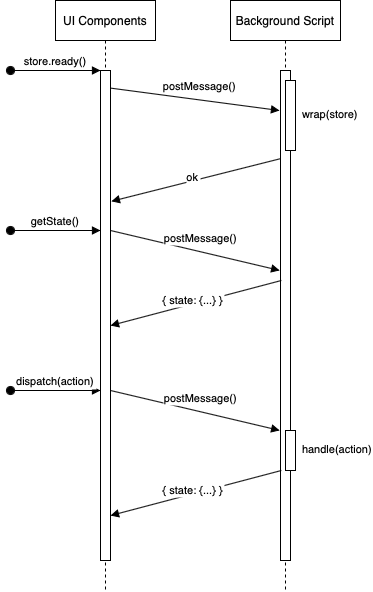

The diagram above was exported from draw.io. Its source (the exported page's mxGraphModel, read from the mxfile embedded in the PNG):
<mxGraphModel dx="728" dy="627" grid="1" gridSize="10" guides="1" tooltips="1" connect="1" arrows="1" fold="1" page="1" pageScale="1" pageWidth="850" pageHeight="1100" math="0" shadow="0">
  <root>
    <mxCell id="0" />
    <mxCell id="1" parent="0" />
    <mxCell id="M0g8SSYF1tJEZVzHnspC-24" value="" style="group" vertex="1" connectable="0" parent="1">
      <mxGeometry x="40" y="40" width="350" height="590" as="geometry" />
    </mxCell>
    <mxCell id="M0g8SSYF1tJEZVzHnspC-2" value="UI Components" style="shape=umlLifeline;perimeter=lifelinePerimeter;container=1;collapsible=0;recursiveResize=0;rounded=0;shadow=0;strokeWidth=1;" vertex="1" parent="M0g8SSYF1tJEZVzHnspC-24">
      <mxGeometry x="45" width="100" height="590" as="geometry" />
    </mxCell>
    <mxCell id="M0g8SSYF1tJEZVzHnspC-3" value="" style="points=[];perimeter=orthogonalPerimeter;rounded=0;shadow=0;strokeWidth=1;" vertex="1" parent="M0g8SSYF1tJEZVzHnspC-2">
      <mxGeometry x="45" y="70" width="10" height="490" as="geometry" />
    </mxCell>
    <mxCell id="M0g8SSYF1tJEZVzHnspC-4" value="store.ready()" style="verticalAlign=bottom;startArrow=oval;endArrow=block;startSize=8;shadow=0;strokeWidth=1;" edge="1" parent="M0g8SSYF1tJEZVzHnspC-2" target="M0g8SSYF1tJEZVzHnspC-3">
      <mxGeometry relative="1" as="geometry">
        <mxPoint x="-45" y="70" as="sourcePoint" />
      </mxGeometry>
    </mxCell>
    <mxCell id="M0g8SSYF1tJEZVzHnspC-6" value="Background Script" style="shape=umlLifeline;perimeter=lifelinePerimeter;container=1;collapsible=0;recursiveResize=0;rounded=0;shadow=0;strokeWidth=1;" vertex="1" parent="M0g8SSYF1tJEZVzHnspC-24">
      <mxGeometry x="220" width="110" height="590" as="geometry" />
    </mxCell>
    <mxCell id="M0g8SSYF1tJEZVzHnspC-7" value="" style="points=[];perimeter=orthogonalPerimeter;rounded=0;shadow=0;strokeWidth=1;" vertex="1" parent="M0g8SSYF1tJEZVzHnspC-6">
      <mxGeometry x="50" y="70" width="10" height="490" as="geometry" />
    </mxCell>
    <mxCell id="M0g8SSYF1tJEZVzHnspC-9" value="postMessage()" style="verticalAlign=bottom;endArrow=block;shadow=0;strokeWidth=1;exitX=1.029;exitY=0.036;exitDx=0;exitDy=0;exitPerimeter=0;" edge="1" parent="M0g8SSYF1tJEZVzHnspC-24" source="M0g8SSYF1tJEZVzHnspC-3">
      <mxGeometry x="0.0517" y="5" relative="1" as="geometry">
        <mxPoint x="200" y="80" as="sourcePoint" />
        <mxPoint x="269" y="110" as="targetPoint" />
        <mxPoint as="offset" />
      </mxGeometry>
    </mxCell>
    <mxCell id="M0g8SSYF1tJEZVzHnspC-12" value="&lt;span style=&quot;color: rgb(0 , 0 , 0) ; font-family: &amp;#34;helvetica&amp;#34; ; font-size: 11px ; font-style: normal ; font-weight: normal ; letter-spacing: normal ; text-align: center ; text-indent: 0px ; text-transform: none ; word-spacing: 0px ; background-color: rgb(255 , 255 , 255) ; text-decoration: none ; display: inline ; float: none&quot;&gt;wrap(store)&lt;/span&gt;" style="text;whiteSpace=wrap;html=1;" vertex="1" parent="M0g8SSYF1tJEZVzHnspC-24">
      <mxGeometry x="290" y="100" width="60" height="30" as="geometry" />
    </mxCell>
    <mxCell id="M0g8SSYF1tJEZVzHnspC-13" value="" style="points=[];perimeter=orthogonalPerimeter;rounded=0;shadow=0;strokeWidth=1;" vertex="1" parent="M0g8SSYF1tJEZVzHnspC-24">
      <mxGeometry x="275" y="80" width="10" height="70" as="geometry" />
    </mxCell>
    <mxCell id="M0g8SSYF1tJEZVzHnspC-14" value="ok" style="verticalAlign=bottom;endArrow=block;shadow=0;strokeWidth=1;entryX=1.089;entryY=0.267;entryDx=0;entryDy=0;entryPerimeter=0;exitX=-0.012;exitY=0.18;exitDx=0;exitDy=0;exitPerimeter=0;" edge="1" parent="M0g8SSYF1tJEZVzHnspC-24" source="M0g8SSYF1tJEZVzHnspC-7" target="M0g8SSYF1tJEZVzHnspC-3">
      <mxGeometry x="0.0517" y="5" relative="1" as="geometry">
        <mxPoint x="200" y="130" as="sourcePoint" />
        <mxPoint x="101" y="191" as="targetPoint" />
        <mxPoint as="offset" />
      </mxGeometry>
    </mxCell>
    <mxCell id="M0g8SSYF1tJEZVzHnspC-15" value="getState()" style="verticalAlign=bottom;startArrow=oval;endArrow=block;startSize=8;shadow=0;strokeWidth=1;" edge="1" parent="M0g8SSYF1tJEZVzHnspC-24">
      <mxGeometry relative="1" as="geometry">
        <mxPoint y="230" as="sourcePoint" />
        <mxPoint x="90" y="230" as="targetPoint" />
      </mxGeometry>
    </mxCell>
    <mxCell id="M0g8SSYF1tJEZVzHnspC-17" value="postMessage()" style="verticalAlign=bottom;endArrow=block;shadow=0;strokeWidth=1;exitX=1.029;exitY=0.036;exitDx=0;exitDy=0;exitPerimeter=0;entryX=-0.086;entryY=0.408;entryDx=0;entryDy=0;entryPerimeter=0;" edge="1" parent="M0g8SSYF1tJEZVzHnspC-24" target="M0g8SSYF1tJEZVzHnspC-7">
      <mxGeometry x="0.0517" y="5" relative="1" as="geometry">
        <mxPoint x="99.99999999999997" y="230" as="sourcePoint" />
        <mxPoint x="260" y="269" as="targetPoint" />
        <mxPoint as="offset" />
      </mxGeometry>
    </mxCell>
    <mxCell id="M0g8SSYF1tJEZVzHnspC-18" value="{ state: {...} }" style="verticalAlign=bottom;endArrow=block;shadow=0;strokeWidth=1;entryX=0.986;entryY=0.303;entryDx=0;entryDy=0;entryPerimeter=0;exitX=0.071;exitY=0.273;exitDx=0;exitDy=0;exitPerimeter=0;" edge="1" parent="M0g8SSYF1tJEZVzHnspC-24">
      <mxGeometry x="0.0517" y="5" relative="1" as="geometry">
        <mxPoint x="270.85" y="280.0000000000001" as="sourcePoint" />
        <mxPoint x="100" y="325.06000000000006" as="targetPoint" />
        <mxPoint as="offset" />
      </mxGeometry>
    </mxCell>
    <mxCell id="M0g8SSYF1tJEZVzHnspC-19" value="dispatch(action)" style="verticalAlign=bottom;startArrow=oval;endArrow=block;startSize=8;shadow=0;strokeWidth=1;" edge="1" parent="M0g8SSYF1tJEZVzHnspC-24">
      <mxGeometry relative="1" as="geometry">
        <mxPoint y="390" as="sourcePoint" />
        <mxPoint x="90" y="390" as="targetPoint" />
      </mxGeometry>
    </mxCell>
    <mxCell id="M0g8SSYF1tJEZVzHnspC-20" value="postMessage()" style="verticalAlign=bottom;endArrow=block;shadow=0;strokeWidth=1;exitX=1.029;exitY=0.036;exitDx=0;exitDy=0;exitPerimeter=0;entryX=-0.086;entryY=0.408;entryDx=0;entryDy=0;entryPerimeter=0;" edge="1" parent="M0g8SSYF1tJEZVzHnspC-24">
      <mxGeometry x="0.0517" y="5" relative="1" as="geometry">
        <mxPoint x="100" y="390" as="sourcePoint" />
        <mxPoint x="269.1400000000001" y="429.91999999999985" as="targetPoint" />
        <mxPoint as="offset" />
      </mxGeometry>
    </mxCell>
    <mxCell id="M0g8SSYF1tJEZVzHnspC-21" value="" style="points=[];perimeter=orthogonalPerimeter;rounded=0;shadow=0;strokeWidth=1;" vertex="1" parent="M0g8SSYF1tJEZVzHnspC-24">
      <mxGeometry x="275" y="430" width="10" height="40" as="geometry" />
    </mxCell>
    <mxCell id="M0g8SSYF1tJEZVzHnspC-22" value="&lt;span style=&quot;color: rgb(0 , 0 , 0) ; font-family: &amp;#34;helvetica&amp;#34; ; font-size: 11px ; font-style: normal ; font-weight: normal ; letter-spacing: normal ; text-align: center ; text-indent: 0px ; text-transform: none ; word-spacing: 0px ; background-color: rgb(255 , 255 , 255) ; text-decoration: none ; display: inline ; float: none&quot;&gt;handle(action)&lt;/span&gt;" style="text;whiteSpace=wrap;html=1;" vertex="1" parent="M0g8SSYF1tJEZVzHnspC-24">
      <mxGeometry x="290" y="435" width="60" height="30" as="geometry" />
    </mxCell>
    <mxCell id="M0g8SSYF1tJEZVzHnspC-23" value="{ state: {...} }" style="verticalAlign=bottom;endArrow=block;shadow=0;strokeWidth=1;entryX=0.986;entryY=0.303;entryDx=0;entryDy=0;entryPerimeter=0;exitX=0.071;exitY=0.273;exitDx=0;exitDy=0;exitPerimeter=0;" edge="1" parent="M0g8SSYF1tJEZVzHnspC-24">
      <mxGeometry x="0.0517" y="5" relative="1" as="geometry">
        <mxPoint x="270.8499999999999" y="470" as="sourcePoint" />
        <mxPoint x="100" y="515.06" as="targetPoint" />
        <mxPoint as="offset" />
      </mxGeometry>
    </mxCell>
  </root>
</mxGraphModel>